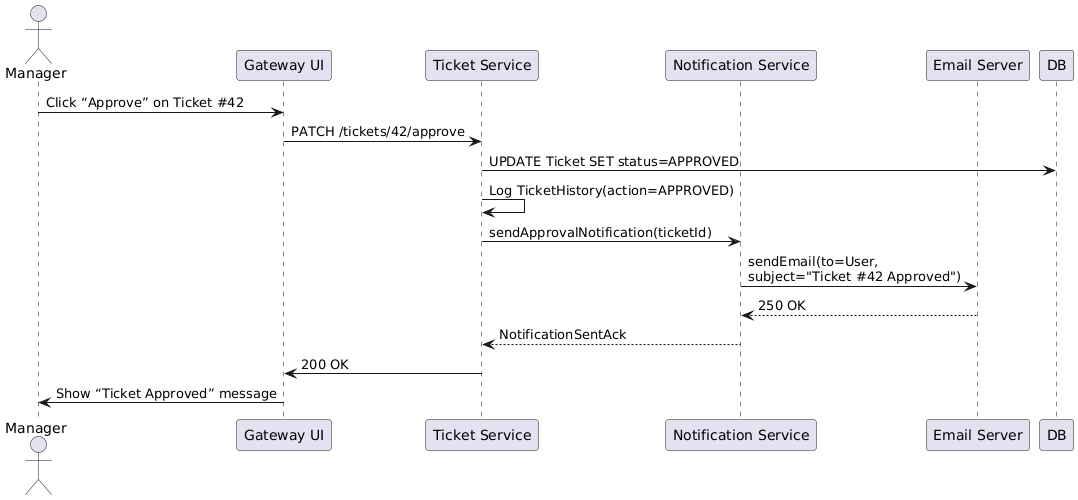

The diagram above was rendered by PlantUML. Its source (embedded in the PNG):
@startuml
actor Manager
participant "Gateway UI" as UI
participant "Ticket Service" as TS
participant "Notification Service" as NS
participant "Email Server" as ES

Manager -> UI : Click “Approve” on Ticket #42
UI      -> TS : PATCH /tickets/42/approve
TS      -> DB : UPDATE Ticket SET status=APPROVED
TS      -> TS : Log TicketHistory(action=APPROVED)
TS      -> NS : sendApprovalNotification(ticketId)
NS      -> ES : sendEmail(to=User,\nsubject="Ticket #42 Approved")
ES --> NS  : 250 OK
NS --> TS  : NotificationSentAck
TS -> UI   : 200 OK
UI -> Manager : Show “Ticket Approved” message
@enduml